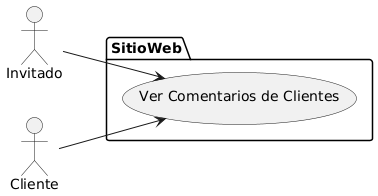

The diagram above was rendered by PlantUML. Its source (embedded in the PNG):
@startuml
left to right direction

actor Invitado as i
actor Cliente as c

package SitioWeb {
  usecase "Ver Comentarios de Clientes" as UC1
}

i --> UC1
c --> UC1
@enduml